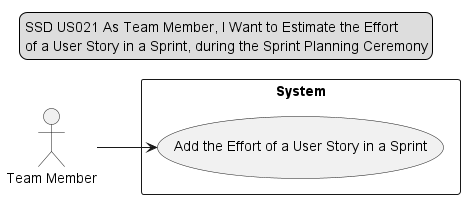

The diagram above was rendered by PlantUML. Its source (embedded in the PNG):
@startuml

legend top
SSD US021 As Team Member, I Want to Estimate the Effort
of a User Story in a Sprint, during the Sprint Planning Ceremony
end legend


left to right direction

actor "Team Member"
rectangle "System"{

"Team Member" --> (Add the Effort of a User Story in a Sprint)

}

@enduml